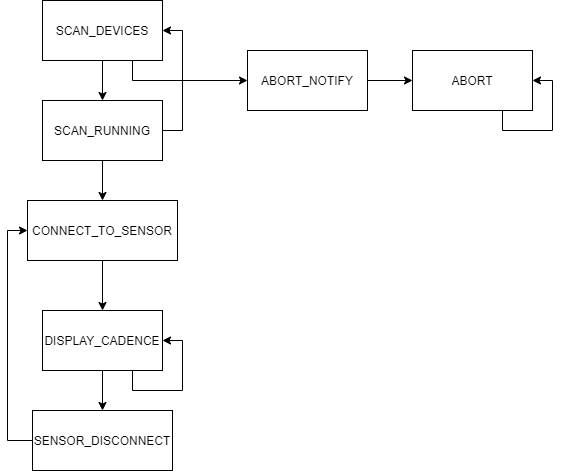

The diagram above was exported from draw.io. Its source (the exported page's mxGraphModel, read from the mxfile embedded in the PNG):
<mxGraphModel dx="1020" dy="1122" grid="1" gridSize="10" guides="1" tooltips="1" connect="1" arrows="1" fold="1" page="1" pageScale="1" pageWidth="850" pageHeight="1100" math="0" shadow="0">
  <root>
    <mxCell id="0" />
    <mxCell id="1" parent="0" />
    <mxCell id="RnTYxLvIDJgxxMLiGJc3-11" style="edgeStyle=orthogonalEdgeStyle;rounded=0;orthogonalLoop=1;jettySize=auto;html=1;exitX=0.5;exitY=1;exitDx=0;exitDy=0;entryX=0.5;entryY=0;entryDx=0;entryDy=0;" edge="1" parent="1" source="RnTYxLvIDJgxxMLiGJc3-3" target="RnTYxLvIDJgxxMLiGJc3-5">
      <mxGeometry relative="1" as="geometry" />
    </mxCell>
    <mxCell id="RnTYxLvIDJgxxMLiGJc3-19" style="edgeStyle=orthogonalEdgeStyle;rounded=0;orthogonalLoop=1;jettySize=auto;html=1;exitX=0.75;exitY=1;exitDx=0;exitDy=0;entryX=0;entryY=0.5;entryDx=0;entryDy=0;" edge="1" parent="1" source="RnTYxLvIDJgxxMLiGJc3-3" target="RnTYxLvIDJgxxMLiGJc3-9">
      <mxGeometry relative="1" as="geometry" />
    </mxCell>
    <mxCell id="RnTYxLvIDJgxxMLiGJc3-3" value="SCAN_DEVICES" style="rounded=0;whiteSpace=wrap;html=1;" vertex="1" parent="1">
      <mxGeometry x="160" y="140" width="120" height="60" as="geometry" />
    </mxCell>
    <mxCell id="RnTYxLvIDJgxxMLiGJc3-14" style="edgeStyle=orthogonalEdgeStyle;rounded=0;orthogonalLoop=1;jettySize=auto;html=1;exitX=0.5;exitY=1;exitDx=0;exitDy=0;entryX=0.5;entryY=0;entryDx=0;entryDy=0;" edge="1" parent="1" source="RnTYxLvIDJgxxMLiGJc3-4" target="RnTYxLvIDJgxxMLiGJc3-7">
      <mxGeometry relative="1" as="geometry" />
    </mxCell>
    <mxCell id="RnTYxLvIDJgxxMLiGJc3-4" value="CONNECT_TO_SENSOR" style="rounded=0;whiteSpace=wrap;html=1;" vertex="1" parent="1">
      <mxGeometry x="145" y="340" width="150" height="60" as="geometry" />
    </mxCell>
    <mxCell id="RnTYxLvIDJgxxMLiGJc3-12" style="edgeStyle=orthogonalEdgeStyle;rounded=0;orthogonalLoop=1;jettySize=auto;html=1;exitX=0.5;exitY=1;exitDx=0;exitDy=0;entryX=0.5;entryY=0;entryDx=0;entryDy=0;" edge="1" parent="1" source="RnTYxLvIDJgxxMLiGJc3-5" target="RnTYxLvIDJgxxMLiGJc3-4">
      <mxGeometry relative="1" as="geometry" />
    </mxCell>
    <mxCell id="RnTYxLvIDJgxxMLiGJc3-13" style="edgeStyle=orthogonalEdgeStyle;rounded=0;orthogonalLoop=1;jettySize=auto;html=1;exitX=1;exitY=0.5;exitDx=0;exitDy=0;entryX=1;entryY=0.5;entryDx=0;entryDy=0;" edge="1" parent="1" source="RnTYxLvIDJgxxMLiGJc3-5" target="RnTYxLvIDJgxxMLiGJc3-3">
      <mxGeometry relative="1" as="geometry" />
    </mxCell>
    <mxCell id="RnTYxLvIDJgxxMLiGJc3-5" value="SCAN_RUNNING" style="rounded=0;whiteSpace=wrap;html=1;" vertex="1" parent="1">
      <mxGeometry x="160" y="240" width="120" height="60" as="geometry" />
    </mxCell>
    <mxCell id="RnTYxLvIDJgxxMLiGJc3-15" style="edgeStyle=orthogonalEdgeStyle;rounded=0;orthogonalLoop=1;jettySize=auto;html=1;exitX=0.5;exitY=1;exitDx=0;exitDy=0;entryX=0.5;entryY=0;entryDx=0;entryDy=0;" edge="1" parent="1" source="RnTYxLvIDJgxxMLiGJc3-7" target="RnTYxLvIDJgxxMLiGJc3-8">
      <mxGeometry relative="1" as="geometry" />
    </mxCell>
    <mxCell id="RnTYxLvIDJgxxMLiGJc3-7" value="DISPLAY_CADENCE" style="rounded=0;whiteSpace=wrap;html=1;" vertex="1" parent="1">
      <mxGeometry x="160" y="450" width="120" height="60" as="geometry" />
    </mxCell>
    <mxCell id="RnTYxLvIDJgxxMLiGJc3-20" style="edgeStyle=orthogonalEdgeStyle;rounded=0;orthogonalLoop=1;jettySize=auto;html=1;exitX=0;exitY=0.5;exitDx=0;exitDy=0;entryX=0;entryY=0.5;entryDx=0;entryDy=0;" edge="1" parent="1" source="RnTYxLvIDJgxxMLiGJc3-8" target="RnTYxLvIDJgxxMLiGJc3-4">
      <mxGeometry relative="1" as="geometry" />
    </mxCell>
    <mxCell id="RnTYxLvIDJgxxMLiGJc3-8" value="SENSOR_DISCONNECT" style="rounded=0;whiteSpace=wrap;html=1;" vertex="1" parent="1">
      <mxGeometry x="150" y="550" width="140" height="60" as="geometry" />
    </mxCell>
    <mxCell id="RnTYxLvIDJgxxMLiGJc3-16" style="edgeStyle=orthogonalEdgeStyle;rounded=0;orthogonalLoop=1;jettySize=auto;html=1;exitX=1;exitY=0.5;exitDx=0;exitDy=0;entryX=0;entryY=0.5;entryDx=0;entryDy=0;" edge="1" parent="1" source="RnTYxLvIDJgxxMLiGJc3-9" target="RnTYxLvIDJgxxMLiGJc3-10">
      <mxGeometry relative="1" as="geometry" />
    </mxCell>
    <mxCell id="RnTYxLvIDJgxxMLiGJc3-9" value="ABORT_NOTIFY" style="rounded=0;whiteSpace=wrap;html=1;" vertex="1" parent="1">
      <mxGeometry x="365" y="190" width="120" height="60" as="geometry" />
    </mxCell>
    <mxCell id="RnTYxLvIDJgxxMLiGJc3-10" value="ABORT" style="rounded=0;whiteSpace=wrap;html=1;" vertex="1" parent="1">
      <mxGeometry x="530" y="190" width="120" height="60" as="geometry" />
    </mxCell>
    <mxCell id="RnTYxLvIDJgxxMLiGJc3-21" style="edgeStyle=orthogonalEdgeStyle;rounded=0;orthogonalLoop=1;jettySize=auto;html=1;exitX=0.75;exitY=1;exitDx=0;exitDy=0;entryX=1;entryY=0.5;entryDx=0;entryDy=0;" edge="1" parent="1" source="RnTYxLvIDJgxxMLiGJc3-7" target="RnTYxLvIDJgxxMLiGJc3-7">
      <mxGeometry relative="1" as="geometry" />
    </mxCell>
    <mxCell id="RnTYxLvIDJgxxMLiGJc3-22" style="edgeStyle=orthogonalEdgeStyle;rounded=0;orthogonalLoop=1;jettySize=auto;html=1;exitX=0.75;exitY=1;exitDx=0;exitDy=0;entryX=1;entryY=0.5;entryDx=0;entryDy=0;" edge="1" parent="1" source="RnTYxLvIDJgxxMLiGJc3-10" target="RnTYxLvIDJgxxMLiGJc3-10">
      <mxGeometry relative="1" as="geometry" />
    </mxCell>
  </root>
</mxGraphModel>